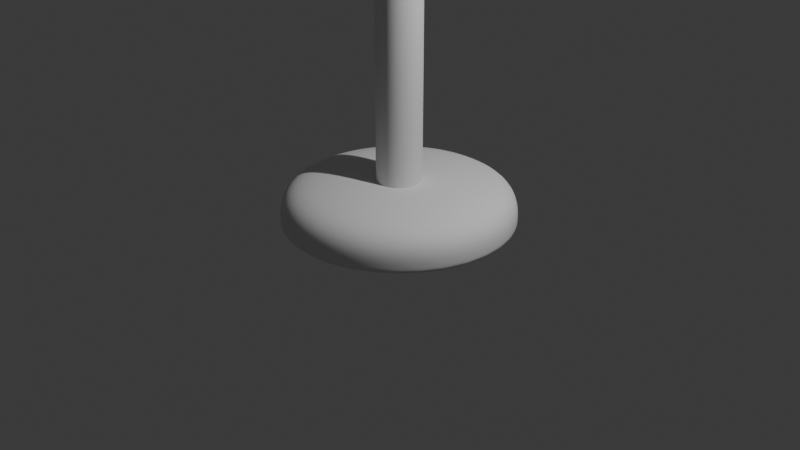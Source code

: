 # Source: floor_lamp.blend  (saved by Blender 4.3.34; exported with 4.5.12 LTS)
import bpy
from mathutils import Matrix  # noqa: F401  (used for matrix-valued properties, if any)

bpy.ops.wm.read_factory_settings(use_empty=True)
scene = bpy.context.scene
scene.name = 'Scene'

# ---- collections
col_collection = bpy.data.collections.new('Collection'); scene.collection.children.link(col_collection)

# ---- node groups
ng_smooth_by_angle = bpy.data.node_groups.new('Smooth by Angle', 'GeometryNodeTree')
_s = ng_smooth_by_angle.interface.new_socket(name='Mesh', in_out='OUTPUT', socket_type='NodeSocketGeometry')
_s = ng_smooth_by_angle.interface.new_socket(name='Mesh', in_out='INPUT', socket_type='NodeSocketGeometry')
_s = ng_smooth_by_angle.interface.new_socket(name='Angle', in_out='INPUT', socket_type='NodeSocketFloat')
_s.subtype = 'ANGLE'
_s.default_value = 0.5236
_s.min_value = 0.0
_s.max_value = 3.142
_s.description = 'Maximum face angle for smooth edges'
_s = ng_smooth_by_angle.interface.new_socket(name='Ignore Sharpness', in_out='INPUT', socket_type='NodeSocketBool')
_s.force_non_field = True
ng_smooth_by_angle.description = 'Set the sharpness of mesh edges based on the angle between the neighboring faces'
ng_smooth_by_angle.is_modifier = True
_N = ng_smooth_by_angle.nodes; _L = ng_smooth_by_angle.links
n0 = _N.new('GeometryNodeSetShadeSmooth'); n0.name = 'Set Shade Smooth'; n0.location = (120, -80)
n0.domain = 'EDGE'
n1 = _N.new('GeometryNodeSetShadeSmooth'); n1.name = 'Set Shade Smooth.001'; n1.location = (300, -80)
n2 = _N.new('NodeGroupOutput'); n2.name = 'Group Output'; n2.location = (480, -80)
n3 = _N.new('GeometryNodeInputMeshEdgeAngle'); n3.name = 'Edge Angle'; n3.location = (-440, -240)
n4 = _N.new('NodeGroupInput'); n4.name = 'Group Input'; n4.location = (-80, -80)
n5 = _N.new('GeometryNodeInputEdgeSmooth'); n5.name = 'Is Edge Smooth'; n5.location = (-260, -120)
n6 = _N.new('GeometryNodeInputShadeSmooth'); n6.name = 'Is Shade Smooth'; n6.location = (-440, -397)
n7 = _N.new('FunctionNodeCompare'); n7.name = 'Compare'; n7.location = (-260, -260)
n7.operation = 'LESS_EQUAL'
n7.inputs[6].default_value = (0.0, 0.0, 0.0, 0.0)
n7.inputs[7].default_value = (0.0, 0.0, 0.0, 0.0)
n8 = _N.new('FunctionNodeBooleanMath'); n8.name = 'Boolean Math.001'; n8.location = (-80, -260)
n9 = _N.new('NodeGroupInput'); n9.name = 'Group Input.001'; n9.location = (-440, -329)
n10 = _N.new('NodeGroupInput'); n10.name = 'Group Input.002'; n10.location = (-259, -189)
n11 = _N.new('FunctionNodeBooleanMath'); n11.name = 'Boolean Math'; n11.location = (-80, -149)
n11.operation = 'OR'
n12 = _N.new('FunctionNodeBooleanMath'); n12.name = 'Boolean Math.002'; n12.location = (-260, -380)
n12.operation = 'OR'
n13 = _N.new('NodeGroupInput'); n13.name = 'Group Input.003'; n13.location = (-440, -460)
_L.new(n3.outputs[0], n7.inputs[0])
_L.new(n1.outputs[0], n2.inputs[0])
_L.new(n9.outputs[1], n7.inputs[1])
_L.new(n7.outputs[0], n8.inputs[0])
_L.new(n4.outputs[0], n0.inputs[0])
_L.new(n0.outputs[0], n1.inputs[0])
_L.new(n8.outputs[0], n0.inputs[2])
_L.new(n10.outputs[2], n11.inputs[1])
_L.new(n5.outputs[0], n11.inputs[0])
_L.new(n11.outputs[0], n0.inputs[1])
_L.new(n13.outputs[2], n12.inputs[1])
_L.new(n6.outputs[0], n12.inputs[0])
_L.new(n12.outputs[0], n8.inputs[1])
n2.is_active_output = True

# ---- world
world_world = bpy.data.worlds.new('World'); scene.world = world_world
world_world.use_nodes = True; world_world.node_tree.nodes.clear()
_N = world_world.node_tree.nodes; _L = world_world.node_tree.links
n0 = _N.new('ShaderNodeOutputWorld'); n0.name = 'World Output'; n0.location = (300, 300)
n1 = _N.new('ShaderNodeBackground'); n1.name = 'Background'; n1.location = (10, 300)
n1.inputs[0].default_value = (0.05088, 0.05088, 0.05088, 1.0)
_L.new(n1.outputs[0], n0.inputs[0])
n0.is_active_output = True
world_world.color = (0.05088, 0.05088, 0.05088)
world_world.sun_shadow_jitter_overblur = 0.0

# ---- cameras
cam_camera = bpy.data.cameras.new('Camera')
cam_camera.clip_end = 100.0
cam_camera.ortho_scale = 7.314

# ---- lights
light_light = bpy.data.lights.new('Light', 'POINT')
light_light.energy = 1000.0
light_light.shadow_soft_size = 0.1

# ---- meshes
me_circle = bpy.data.meshes.new('Circle')
me_circle.from_pydata([(0.0, 1.2, 0.0), (-0.2341, 1.177, 0.0), (-0.4592, 1.109, 0.0), (-0.6667, 0.9978, 0.0), (-0.8485, 0.8485, 0.0), (-0.9978, 0.6667, 0.0), (-1.109, 0.4592, 0.0), (-1.177, 0.2341, 0.0), (-1.2, 0.0, 0.0), (-1.177, -0.2341, 0.0), (-1.109, -0.4592, 0.0), (-0.9978, -0.6667, 0.0), (-0.8485, -0.8485, 0.0), (-0.6667, -0.9978, 0.0), (-0.4592, -1.109, 0.0), (-0.2341, -1.177, 0.0), (0.0, -1.2, 0.0), (0.2341, -1.177, 0.0), (0.4592, -1.109, 0.0), (0.6667, -0.9978, 0.0), (0.8485, -0.8485, 0.0), (0.9978, -0.6667, 0.0), (1.109, -0.4592, 0.0), (1.177, -0.2341, 0.0), (1.2, 0.0, 0.0), (1.177, 0.2341, 0.0), (1.109, 0.4592, 0.0), (0.9978, 0.6667, 0.0), (0.8485, 0.8485, 0.0), (0.6667, 0.9978, 0.0), (0.4592, 1.109, 0.0), (0.2341, 1.177, 0.0), (0.0, 0.2329, 0.4431), (-0.04543, 0.2284, 0.4431), (-0.08912, 0.2151, 0.4431), (-0.1294, 0.1936, 0.4431), (-0.1647, 0.1647, 0.4431), (-0.1936, 0.1294, 0.4431), (-0.2151, 0.08912, 0.4431), (-0.2284, 0.04543, 0.4431), (-0.2329, 0.0, 0.4431), (-0.2284, -0.04543, 0.4431), (-0.2151, -0.08912, 0.4431), (-0.1936, -0.1294, 0.4431), (-0.1647, -0.1647, 0.4431), (-0.1294, -0.1936, 0.4431), (-0.08912, -0.2151, 0.4431), (-0.04543, -0.2284, 0.4431), (0.0, -0.2329, 0.4431), (0.04543, -0.2284, 0.4431), (0.08912, -0.2151, 0.4431), (0.1294, -0.1936, 0.4431), (0.1647, -0.1647, 0.4431), (0.1936, -0.1294, 0.4431), (0.2151, -0.08912, 0.4431), (0.2284, -0.04543, 0.4431), (0.2329, 0.0, 0.4431), (0.2284, 0.04543, 0.4431), (0.2151, 0.08912, 0.4431), (0.1936, 0.1294, 0.4431), (0.1647, 0.1647, 0.4431), (0.1294, 0.1936, 0.4431), (0.08912, 0.2151, 0.4431), (0.04543, 0.2284, 0.4431), (-0.2341, 1.177, 0.4431), (0.0, 1.2, 0.4431), (-0.4592, 1.109, 0.4431), (-0.6667, 0.9978, 0.4431), (-0.8485, 0.8485, 0.4431), (-0.9978, 0.6667, 0.4431), (-1.109, 0.4592, 0.4431), (-1.177, 0.2341, 0.4431), (-1.2, 0.0, 0.4431), (-1.177, -0.2341, 0.4431), (-1.109, -0.4592, 0.4431), (-0.9978, -0.6667, 0.4431), (-0.8485, -0.8485, 0.4431), (-0.6667, -0.9978, 0.4431), (-0.4592, -1.109, 0.4431), (-0.2341, -1.177, 0.4431), (0.0, -1.2, 0.4431), (0.2341, -1.177, 0.4431), (0.4592, -1.109, 0.4431), (0.6667, -0.9978, 0.4431), (0.8485, -0.8485, 0.4431), (0.9978, -0.6667, 0.4431), (1.109, -0.4592, 0.4431), (1.177, -0.2341, 0.4431), (1.2, 0.0, 0.4431), (1.177, 0.2341, 0.4431), (1.109, 0.4592, 0.4431), (0.9978, 0.6667, 0.4431), (0.8485, 0.8485, 0.4431), (0.6667, 0.9978, 0.4431), (0.4592, 1.109, 0.4431), (0.2341, 1.177, 0.4431), (0.0, 0.2329, 0.4431), (-0.04543, 0.2284, 0.4431), (-0.08912, 0.2151, 0.4431), (-0.1294, 0.1936, 0.4431), (-0.1647, 0.1647, 0.4431), (-0.1936, 0.1294, 0.4431), (-0.2151, 0.08912, 0.4431), (-0.2284, 0.04543, 0.4431), (-0.2329, 0.0, 0.4431), (-0.2284, -0.04543, 0.4431), (-0.2151, -0.08912, 0.4431), (-0.1936, -0.1294, 0.4431), (-0.1647, -0.1647, 0.4431), (-0.1294, -0.1936, 0.4431), (-0.08912, -0.2151, 0.4431), (-0.04543, -0.2284, 0.4431), (0.0, -0.2329, 0.4431), (0.04543, -0.2284, 0.4431), (0.08912, -0.2151, 0.4431), (0.1294, -0.1936, 0.4431), (0.1647, -0.1647, 0.4431), (0.1936, -0.1294, 0.4431), (0.2151, -0.08912, 0.4431), (0.2284, -0.04543, 0.4431), (0.2329, 0.0, 0.4431), (0.2284, 0.04543, 0.4431), (0.2151, 0.08912, 0.4431), (0.1936, 0.1294, 0.4431), (0.1647, 0.1647, 0.4431), (0.1294, 0.1936, 0.4431), (0.08912, 0.2151, 0.4431), (0.04543, 0.2284, 0.4431), (-1.047e-06, 0.2329, 6.252), (-0.04543, 0.2284, 6.252), (-0.08912, 0.2151, 6.252), (-0.1294, 0.1936, 6.252), (-0.1647, 0.1647, 6.252), (-0.1936, 0.1294, 6.252), (-0.2151, 0.08912, 6.252), (-0.2284, 0.04543, 6.252), (-0.2329, 0.0, 6.252), (-0.2284, -0.04543, 6.252), (-0.2151, -0.08912, 6.252), (-0.1936, -0.1294, 6.252), (-0.1647, -0.1647, 6.252), (-0.1294, -0.1936, 6.252), (-0.08912, -0.2151, 6.252), (-0.04543, -0.2284, 6.252), (-1.047e-06, -0.2329, 6.252), (0.04543, -0.2284, 6.252), (0.08911, -0.2151, 6.252), (0.1294, -0.1936, 6.252), (0.1647, -0.1647, 6.252), (0.1936, -0.1294, 6.252), (0.2151, -0.08912, 6.252), (0.2284, -0.04543, 6.252), (0.2329, 0.0, 6.252), (0.2284, 0.04543, 6.252), (0.2151, 0.08912, 6.252), (0.1936, 0.1294, 6.252), (0.1647, 0.1647, 6.252), (0.1294, 0.1936, 6.252), (0.08911, 0.2151, 6.252), (0.04543, 0.2284, 6.252), (-0.206, 1.036, 7.661), (-1.033e-06, 1.056, 7.661), (-0.4041, 0.9756, 7.661), (-0.5867, 0.878, 7.661), (-0.7467, 0.7467, 7.661), (-0.878, 0.5867, 7.661), (-0.9756, 0.4041, 7.661), (-1.036, 0.206, 7.661), (-1.056, 4.483e-07, 7.661), (-1.036, -0.206, 7.661), (-0.9756, -0.4041, 7.661), (-0.878, -0.5867, 7.661), (-0.7467, -0.7467, 7.661), (-0.5867, -0.878, 7.661), (-0.4041, -0.9756, 7.661), (-0.206, -1.036, 7.661), (-1.913e-06, -1.056, 7.661), (0.206, -1.036, 7.661), (0.4041, -0.9756, 7.661), (0.5867, -0.878, 7.661), (0.7467, -0.7467, 7.661), (0.878, -0.5867, 7.661), (0.9756, -0.4041, 7.661), (1.036, -0.206, 7.661), (1.056, -4.298e-07, 7.661), (1.036, 0.206, 7.661), (0.9756, 0.4041, 7.661), (0.878, 0.5867, 7.661), (0.7467, 0.7467, 7.661), (0.5867, 0.878, 7.661), (0.4041, 0.9756, 7.661), (0.206, 1.036, 7.661), (0.6863, 0.4586, 6.974), (0.7626, 0.3159, 6.974), (-0.3159, -0.7626, 6.974), (-0.4586, -0.6863, 6.974), (-0.161, 0.8096, 6.974), (-1.264e-06, 0.8254, 6.974), (0.5837, 0.5837, 6.974), (-0.161, -0.8096, 6.974), (-0.3159, 0.7626, 6.974), (0.4586, 0.6863, 6.974), (-1.264e-06, -0.8254, 6.974), (-0.4586, 0.6863, 6.974), (0.3159, 0.7626, 6.974), (0.161, -0.8096, 6.974), (-0.5837, 0.5837, 6.974), (0.161, 0.8096, 6.974), (0.3159, -0.7626, 6.974), (-0.6863, 0.4586, 6.974), (0.4586, -0.6863, 6.974), (-0.7626, 0.3159, 6.974), (0.5837, -0.5837, 6.974), (-0.8096, 0.161, 6.974), (0.6863, -0.4586, 6.974), (-0.8254, 4.74e-09, 6.974), (0.7626, -0.3159, 6.974), (-0.8096, -0.161, 6.974), (0.8096, -0.161, 6.974), (-0.7626, -0.3159, 6.974), (0.8254, 4.74e-09, 6.974), (-0.6863, -0.4586, 6.974), (0.8096, 0.161, 6.974), (-0.5837, -0.5837, 6.974), (-0.2708, 1.362, 7.661), (-1.471e-06, 1.388, 7.661), (-0.5313, 1.283, 7.661), (-0.7713, 1.154, 7.661), (-0.9817, 0.9817, 7.661), (-1.154, 0.7713, 7.661), (-1.283, 0.5313, 7.661), (-1.362, 0.2708, 7.661), (-1.388, 9.242e-09, 7.661), (-1.362, -0.2708, 7.661), (-1.283, -0.5313, 7.661), (-1.154, -0.7713, 7.661), (-0.9817, -0.9817, 7.661), (-0.7713, -1.154, 7.661), (-0.5313, -1.283, 7.661), (-0.2708, -1.362, 7.661), (-1.471e-06, -1.388, 7.661), (0.2708, -1.362, 7.661), (0.5313, -1.283, 7.661), (0.7713, -1.154, 7.661), (0.9817, -0.9817, 7.661), (1.154, -0.7713, 7.661), (1.283, -0.5313, 7.661), (1.362, -0.2708, 7.661), (1.388, 9.242e-09, 7.661), (1.362, 0.2708, 7.661), (1.283, 0.5313, 7.661), (1.154, 0.7713, 7.661), (0.9817, 0.9817, 7.661), (0.7713, 1.154, 7.661), (0.5313, 1.283, 7.661), (0.2708, 1.362, 7.661), (0.2151, 0.08912, 6.252), (-0.1294, -0.1936, 6.252), (-1.047e-06, 0.2329, 6.252), (0.1936, 0.1294, 6.252), (-0.08912, -0.2151, 6.252), (-0.04543, 0.2284, 6.252), (0.1647, 0.1647, 6.252), (-0.04543, -0.2284, 6.252), (-0.08912, 0.2151, 6.252), (0.1294, 0.1936, 6.252), (-1.047e-06, -0.2329, 6.252), (-0.1294, 0.1936, 6.252), (0.08911, 0.2151, 6.252), (0.04543, -0.2284, 6.252), (-0.1647, 0.1647, 6.252), (0.04543, 0.2284, 6.252), (0.08911, -0.2151, 6.252), (-0.1936, 0.1294, 6.252), (0.1294, -0.1936, 6.252), (-0.2151, 0.08912, 6.252), (0.1647, -0.1647, 6.252), (-0.2284, 0.04543, 6.252), (0.1936, -0.1294, 6.252), (-0.2329, 0.0, 6.252), (0.2151, -0.08912, 6.252), (-0.2284, -0.04543, 6.252), (0.2284, -0.04543, 6.252), (-0.2151, -0.08912, 6.252), (0.2329, 0.0, 6.252), (-0.1936, -0.1294, 6.252), (0.2284, 0.04543, 6.252), (-0.1647, -0.1647, 6.252), (0.44, 0.294, 6.613), (-0.2025, -0.4889, 6.613), (-0.1032, 0.519, 6.613), (0.3742, 0.3742, 6.613), (-0.1032, -0.519, 6.613), (-0.2025, 0.4889, 6.613), (0.294, 0.44, 6.613), (-1.155e-06, -0.5292, 6.613), (-0.294, 0.44, 6.613), (0.2025, 0.4889, 6.613), (0.1032, -0.519, 6.613), (-0.3742, 0.3742, 6.613), (0.1032, 0.519, 6.613), (0.2025, -0.4889, 6.613), (-0.44, 0.294, 6.613), (0.294, -0.44, 6.613), (-0.4889, 0.2025, 6.613), (0.3742, -0.3742, 6.613), (-0.519, 0.1032, 6.613), (0.44, -0.294, 6.613), (-0.5292, 2.37e-09, 6.613), (0.4889, -0.2025, 6.613), (-0.519, -0.1032, 6.613), (0.519, -0.1032, 6.613), (-0.4889, -0.2025, 6.613), (0.5292, 2.37e-09, 6.613), (-0.44, -0.294, 6.613), (0.519, 0.1032, 6.613), (-0.3742, -0.3742, 6.613), (0.4889, 0.2025, 6.613), (-0.294, -0.44, 6.613), (-1.155e-06, 0.5292, 6.613), (0.1936, -0.1294, 0.4431), (0.1647, -0.1647, 0.4431), (-0.2329, 0.0, 0.4431), (-0.2284, 0.04543, 0.4431), (0.2151, -0.08912, 0.4431), (-0.2284, -0.04543, 0.4431), (0.2284, -0.04543, 0.4431), (-0.2151, -0.08912, 0.4431), (0.2329, 0.0, 0.4431), (-0.1936, -0.1294, 0.4431), (0.2284, 0.04543, 0.4431), (-0.1647, -0.1647, 0.4431), (0.2151, 0.08912, 0.4431), (-0.1294, -0.1936, 0.4431), (0.1936, 0.1294, 0.4431), (-0.08912, -0.2151, 0.4431), (-0.04543, 0.2284, 0.4431), (0.0, 0.2329, 0.4431), (0.1647, 0.1647, 0.4431), (-0.04543, -0.2284, 0.4431), (-0.08912, 0.2151, 0.4431), (0.1294, 0.1936, 0.4431), (0.0, -0.2329, 0.4431), (-0.1294, 0.1936, 0.4431), (0.08912, 0.2151, 0.4431), (0.04543, -0.2284, 0.4431), (-0.1647, 0.1647, 0.4431), (0.04543, 0.2284, 0.4431), (0.08912, -0.2151, 0.4431), (-0.1936, 0.1294, 0.4431), (0.1294, -0.1936, 0.4431), (-0.2151, 0.08912, 0.4431), (0.9978, -0.6667, 0.0), (0.8485, -0.8485, 0.0), (-1.2, 0.0, 0.0), (-1.177, 0.2341, 0.0), (1.109, -0.4592, 0.0), (-1.177, -0.2341, 0.0), (1.177, -0.2341, 0.0), (-1.109, -0.4592, 0.0), (1.2, 0.0, 0.0), (-0.9978, -0.6667, 0.0), (1.177, 0.2341, 0.0), (-0.8485, -0.8485, 0.0), (1.109, 0.4592, 0.0), (-0.6667, -0.9978, 0.0), (0.9978, 0.6667, 0.0), (-0.4592, -1.109, 0.0), (-0.2341, 1.177, 0.0), (0.0, 1.2, 0.0), (0.8485, 0.8485, 0.0), (-0.2341, -1.177, 0.0), (-0.4592, 1.109, 0.0), (0.6667, 0.9978, 0.0), (0.0, -1.2, 0.0), (-0.6667, 0.9978, 0.0), (0.4592, 1.109, 0.0), (0.2341, -1.177, 0.0), (-0.8485, 0.8485, 0.0), (0.2341, 1.177, 0.0), (0.4592, -1.109, 0.0), (-0.9978, 0.6667, 0.0), (0.6667, -0.9978, 0.0), (-1.109, 0.4592, 0.0)], [], [(1, 0, 31, 30, 29, 28, 27, 26, 25, 24, 23, 22, 21, 20, 19, 18, 17, 16, 15, 14, 13, 12, 11, 10, 9, 8, 7, 6, 5, 4, 3, 2), (62, 63, 127, 126), (353, 352, 85, 84), (355, 354, 72, 71), (352, 356, 86, 85), (354, 357, 73, 72), (356, 358, 87, 86), (357, 359, 74, 73), (358, 360, 88, 87), (359, 361, 75, 74), (360, 362, 89, 88), (361, 363, 76, 75), (362, 364, 90, 89), (363, 365, 77, 76), (364, 366, 91, 90), (365, 367, 78, 77), (369, 368, 64, 65), (366, 370, 92, 91), (367, 371, 79, 78), (368, 372, 66, 64), (370, 373, 93, 92), (371, 374, 80, 79), (372, 375, 67, 66), (373, 376, 94, 93), (374, 377, 81, 80), (375, 378, 68, 67), (376, 379, 95, 94), (377, 380, 82, 81), (378, 381, 69, 68), (379, 369, 65, 95), (380, 382, 83, 82), (381, 383, 70, 69), (382, 353, 84, 83), (383, 355, 71, 70), (33, 32, 65, 64), (34, 33, 64, 66), (35, 34, 66, 67), (36, 35, 67, 68), (37, 36, 68, 69), (38, 37, 69, 70), (39, 38, 70, 71), (40, 39, 71, 72), (41, 40, 72, 73), (42, 41, 73, 74), (43, 42, 74, 75), (44, 43, 75, 76), (45, 44, 76, 77), (46, 45, 77, 78), (47, 46, 78, 79), (48, 47, 79, 80), (49, 48, 80, 81), (50, 49, 81, 82), (51, 50, 82, 83), (52, 51, 83, 84), (53, 52, 84, 85), (54, 53, 85, 86), (55, 54, 86, 87), (56, 55, 87, 88), (57, 56, 88, 89), (58, 57, 89, 90), (59, 58, 90, 91), (60, 59, 91, 92), (61, 60, 92, 93), (62, 61, 93, 94), (63, 62, 94, 95), (32, 63, 95, 65), (321, 320, 149, 148), (49, 50, 114, 113), (36, 37, 101, 100), (63, 32, 96, 127), (50, 51, 115, 114), (37, 38, 102, 101), (51, 52, 116, 115), (38, 39, 103, 102), (52, 53, 117, 116), (39, 40, 104, 103), (53, 54, 118, 117), (40, 41, 105, 104), (54, 55, 119, 118), (41, 42, 106, 105), (55, 56, 120, 119), (42, 43, 107, 106), (56, 57, 121, 120), (43, 44, 108, 107), (57, 58, 122, 121), (44, 45, 109, 108), (58, 59, 123, 122), (45, 46, 110, 109), (32, 33, 97, 96), (59, 60, 124, 123), (46, 47, 111, 110), (33, 34, 98, 97), (60, 61, 125, 124), (47, 48, 112, 111), (34, 35, 99, 98), (61, 62, 126, 125), (48, 49, 113, 112), (35, 36, 100, 99), (193, 192, 251, 250), (323, 322, 136, 135), (320, 324, 150, 149), (322, 325, 137, 136), (324, 326, 151, 150), (325, 327, 138, 137), (326, 328, 152, 151), (327, 329, 139, 138), (328, 330, 153, 152), (329, 331, 140, 139), (330, 332, 154, 153), (331, 333, 141, 140), (332, 334, 155, 154), (333, 335, 142, 141), (337, 336, 129, 128), (334, 338, 156, 155), (335, 339, 143, 142), (336, 340, 130, 129), (338, 341, 157, 156), (339, 342, 144, 143), (340, 343, 131, 130), (341, 344, 158, 157), (342, 345, 145, 144), (343, 346, 132, 131), (344, 347, 159, 158), (345, 348, 146, 145), (346, 349, 133, 132), (347, 337, 128, 159), (348, 350, 147, 146), (349, 351, 134, 133), (350, 321, 148, 147), (351, 323, 135, 134), (160, 162, 163, 164, 165, 166, 167, 168, 169, 170, 171, 172, 173, 174, 175, 176, 177, 178, 179, 180, 181, 182, 183, 184, 185, 186, 187, 188, 189, 190, 191, 161), (195, 194, 238, 237), (197, 196, 224, 225), (192, 198, 252, 251), (194, 199, 239, 238), (196, 200, 226, 224), (198, 201, 253, 252), (199, 202, 240, 239), (200, 203, 227, 226), (201, 204, 254, 253), (202, 205, 241, 240), (203, 206, 228, 227), (204, 207, 255, 254), (205, 208, 242, 241), (206, 209, 229, 228), (207, 197, 225, 255), (208, 210, 243, 242), (209, 211, 230, 229), (210, 212, 244, 243), (211, 213, 231, 230), (212, 214, 245, 244), (213, 215, 232, 231), (214, 216, 246, 245), (215, 217, 233, 232), (216, 218, 247, 246), (217, 219, 234, 233), (218, 220, 248, 247), (219, 221, 235, 234), (220, 222, 249, 248), (221, 223, 236, 235), (222, 193, 250, 249), (223, 195, 237, 236), (316, 318, 195, 223), (315, 317, 193, 222), (314, 316, 223, 221), (313, 315, 222, 220), (312, 314, 221, 219), (311, 313, 220, 218), (310, 312, 219, 217), (309, 311, 218, 216), (308, 310, 217, 215), (307, 309, 216, 214), (306, 308, 215, 213), (305, 307, 214, 212), (304, 306, 213, 211), (303, 305, 212, 210), (302, 304, 211, 209), (301, 303, 210, 208), (300, 319, 197, 207), (299, 302, 209, 206), (298, 301, 208, 205), (297, 300, 207, 204), (296, 299, 206, 203), (295, 298, 205, 202), (294, 297, 204, 201), (293, 296, 203, 200), (292, 295, 202, 199), (291, 294, 201, 198), (290, 293, 200, 196), (289, 292, 199, 194), (288, 291, 198, 192), (319, 290, 196, 197), (318, 289, 194, 195), (317, 288, 192, 193), (160, 161, 225, 224), (162, 160, 224, 226), (163, 162, 226, 227), (164, 163, 227, 228), (165, 164, 228, 229), (166, 165, 229, 230), (167, 166, 230, 231), (168, 167, 231, 232), (169, 168, 232, 233), (170, 169, 233, 234), (171, 170, 234, 235), (172, 171, 235, 236), (173, 172, 236, 237), (174, 173, 237, 238), (175, 174, 238, 239), (176, 175, 239, 240), (177, 176, 240, 241), (178, 177, 241, 242), (179, 178, 242, 243), (180, 179, 243, 244), (181, 180, 244, 245), (182, 181, 245, 246), (183, 182, 246, 247), (184, 183, 247, 248), (185, 184, 248, 249), (186, 185, 249, 250), (187, 186, 250, 251), (188, 187, 251, 252), (189, 188, 252, 253), (190, 189, 253, 254), (191, 190, 254, 255), (161, 191, 255, 225), (154, 155, 259, 256), (141, 142, 260, 257), (128, 129, 261, 258), (155, 156, 262, 259), (142, 143, 263, 260), (129, 130, 264, 261), (156, 157, 265, 262), (143, 144, 266, 263), (130, 131, 267, 264), (157, 158, 268, 265), (144, 145, 269, 266), (131, 132, 270, 267), (158, 159, 271, 268), (145, 146, 272, 269), (132, 133, 273, 270), (159, 128, 258, 271), (146, 147, 274, 272), (133, 134, 275, 273), (147, 148, 276, 274), (134, 135, 277, 275), (148, 149, 278, 276), (135, 136, 279, 277), (149, 150, 280, 278), (136, 137, 281, 279), (150, 151, 282, 280), (137, 138, 283, 281), (151, 152, 284, 282), (138, 139, 285, 283), (152, 153, 286, 284), (139, 140, 287, 285), (153, 154, 256, 286), (140, 141, 257, 287), (256, 259, 288, 317), (257, 260, 289, 318), (258, 261, 290, 319), (259, 262, 291, 288), (260, 263, 292, 289), (261, 264, 293, 290), (262, 265, 294, 291), (263, 266, 295, 292), (264, 267, 296, 293), (265, 268, 297, 294), (266, 269, 298, 295), (267, 270, 299, 296), (268, 271, 300, 297), (269, 272, 301, 298), (270, 273, 302, 299), (271, 258, 319, 300), (272, 274, 303, 301), (273, 275, 304, 302), (274, 276, 305, 303), (275, 277, 306, 304), (276, 278, 307, 305), (277, 279, 308, 306), (278, 280, 309, 307), (279, 281, 310, 308), (280, 282, 311, 309), (281, 283, 312, 310), (282, 284, 313, 311), (283, 285, 314, 312), (284, 286, 315, 313), (285, 287, 316, 314), (286, 256, 317, 315), (287, 257, 318, 316), (102, 103, 323, 351), (115, 116, 321, 350), (101, 102, 351, 349), (114, 115, 350, 348), (127, 96, 337, 347), (100, 101, 349, 346), (113, 114, 348, 345), (126, 127, 347, 344), (99, 100, 346, 343), (112, 113, 345, 342), (125, 126, 344, 341), (98, 99, 343, 340), (111, 112, 342, 339), (124, 125, 341, 338), (97, 98, 340, 336), (110, 111, 339, 335), (123, 124, 338, 334), (96, 97, 336, 337), (109, 110, 335, 333), (122, 123, 334, 332), (108, 109, 333, 331), (121, 122, 332, 330), (107, 108, 331, 329), (120, 121, 330, 328), (106, 107, 329, 327), (119, 120, 328, 326), (105, 106, 327, 325), (118, 119, 326, 324), (104, 105, 325, 322), (117, 118, 324, 320), (103, 104, 322, 323), (116, 117, 320, 321), (6, 7, 355, 383), (19, 20, 353, 382), (5, 6, 383, 381), (18, 19, 382, 380), (31, 0, 369, 379), (4, 5, 381, 378), (17, 18, 380, 377), (30, 31, 379, 376), (3, 4, 378, 375), (16, 17, 377, 374), (29, 30, 376, 373), (2, 3, 375, 372), (15, 16, 374, 371), (28, 29, 373, 370), (1, 2, 372, 368), (14, 15, 371, 367), (27, 28, 370, 366), (0, 1, 368, 369), (13, 14, 367, 365), (26, 27, 366, 364), (12, 13, 365, 363), (25, 26, 364, 362), (11, 12, 363, 361), (24, 25, 362, 360), (10, 11, 361, 359), (23, 24, 360, 358), (9, 10, 359, 357), (22, 23, 358, 356), (8, 9, 357, 354), (21, 22, 356, 352), (7, 8, 354, 355), (20, 21, 352, 353)])
me_circle.polygons.foreach_set('use_smooth', [True] * 354)
_uv = me_circle.uv_layers.new(name='UVMap')
_uv.uv.foreach_set('vector', [0.0, 0.0, 0.0, 0.0, 0.0, 0.0, 0.0, 0.0, 0.0, 0.0, 0.0, 0.0, 0.0, 0.0, 0.0, 0.0, 0.0, 0.0, 0.0, 0.0, 0.0, 0.0, 0.0, 0.0, 0.0, 0.0, 0.0, 0.0, 0.0, 0.0, 0.0, 0.0, 0.0, 0.0, 0.0, 0.0, 0.0, 0.0, 0.0, 0.0, 0.0, 0.0, 0.0, 0.0, 0.0, 0.0, 0.0, 0.0, 0.0, 0.0, 0.0, 0.0, 0.0, 0.0, 0.0, 0.0, 0.0, 0.0, 0.0, 0.0, 0.0, 0.0, 0.0, 0.0, 0.0, 0.0, 0.0, 0.0, 0.0, 0.0, 0.0, 0.0, 0.0, 0.0, 0.0, 0.0, 0.0, 0.0, 0.0, 0.0, 0.0, 0.0, 0.0, 0.0, 0.0, 0.0, 0.0, 0.0, 0.0, 0.0, 0.0, 0.0, 0.0, 0.0, 0.0, 0.0, 0.0, 0.0, 0.0, 0.0, 0.0, 0.0, 0.0, 0.0, 0.0, 0.0, 0.0, 0.0, 0.0, 0.0, 0.0, 0.0, 0.0, 0.0, 0.0, 0.0, 0.0, 0.0, 0.0, 0.0, 0.0, 0.0, 0.0, 0.0, 0.0, 0.0, 0.0, 0.0, 0.0, 0.0, 0.0, 0.0, 0.0, 0.0, 0.0, 0.0, 0.0, 0.0, 0.0, 0.0, 0.0, 0.0, 0.0, 0.0, 0.0, 0.0, 0.0, 0.0, 0.0, 0.0, 0.0, 0.0, 0.0, 0.0, 0.0, 0.0, 0.0, 0.0, 0.0, 0.0, 0.0, 0.0, 0.0, 0.0, 0.0, 0.0, 0.0, 0.0, 0.0, 0.0, 0.0, 0.0, 0.0, 0.0, 0.0, 0.0, 0.0, 0.0, 0.0, 0.0, 0.0, 0.0, 0.0, 0.0, 0.0, 0.0, 0.0, 0.0, 0.0, 0.0, 0.0, 0.0, 0.0, 0.0, 0.0, 0.0, 0.0, 0.0, 0.0, 0.0, 0.0, 0.0, 0.0, 0.0, 0.0, 0.0, 0.0, 0.0, 0.0, 0.0, 0.0, 0.0, 0.0, 0.0, 0.0, 0.0, 0.0, 0.0, 0.0, 0.0, 0.0, 0.0, 0.0, 0.0, 0.0, 0.0, 0.0, 0.0, 0.0, 0.0, 0.0, 0.0, 0.0, 0.0, 0.0, 0.0, 0.0, 0.0, 0.0, 0.0, 0.0, 0.0, 0.0, 0.0, 0.0, 0.0, 0.0, 0.0, 0.0, 0.0, 0.0, 0.0, 0.0, 0.0, 0.0, 0.0, 0.0, 0.0, 0.0, 0.0, 0.0, 0.0, 0.0, 0.0, 0.0, 0.0, 0.0, 0.0, 0.0, 0.0, 0.0, 0.0, 0.0, 0.0, 0.0, 0.0, 0.0, 0.0, 0.0, 0.0, 0.0, 0.0, 0.0, 0.0, 0.0, 0.0, 0.0, 0.0, 0.0, 0.0, 0.0, 0.0, 0.0, 0.0, 0.0, 0.0, 0.0, 0.0, 0.0, 0.0, 0.0, 0.0, 0.0, 0.0, 0.0, 0.0, 0.0, 0.0, 0.0, 0.0, 0.0, 0.0, 0.0, 0.0, 0.0, 0.0, 0.0, 0.0, 0.0, 0.0, 0.0, 0.0, 0.0, 0.0, 0.0, 0.0, 0.0, 0.0, 0.0, 0.0, 0.0, 0.0, 0.0, 0.0, 0.0, 0.0, 0.0, 0.0, 0.0, 0.0, 0.0, 0.0, 0.0, 0.0, 0.0, 0.0, 0.0, 0.0, 0.0, 0.0, 0.0, 0.0, 0.0, 0.0, 0.0, 0.0, 0.0, 0.0, 0.0, 0.0, 0.0, 0.0, 0.0, 0.0, 0.0, 0.0, 0.0, 0.0, 0.0, 0.0, 0.0, 0.0, 0.0, 0.0, 0.0, 0.0, 0.0, 0.0, 0.0, 0.0, 0.0, 0.0, 0.0, 0.0, 0.0, 0.0, 0.0, 0.0, 0.0, 0.0, 0.0, 0.0, 0.0, 0.0, 0.0, 0.0, 0.0, 0.0, 0.0, 0.0, 0.0, 0.0, 0.0, 0.0, 0.0, 0.0, 0.0, 0.0, 0.0, 0.0, 0.0, 0.0, 0.0, 0.0, 0.0, 0.0, 0.0, 0.0, 0.0, 0.0, 0.0, 0.0, 0.0, 0.0, 0.0, 0.0, 0.0, 0.0, 0.0, 0.0, 0.0, 0.0, 0.0, 0.0, 0.0, 0.0, 0.0, 0.0, 0.0, 0.0, 0.0, 0.0, 0.0, 0.0, 0.0, 0.0, 0.0, 0.0, 0.0, 0.0, 0.0, 0.0, 0.0, 0.0, 0.0, 0.0, 0.0, 0.0, 0.0, 0.0, 0.0, 0.0, 0.0, 0.0, 0.0, 0.0, 0.0, 0.0, 0.0, 0.0, 0.0, 0.0, 0.0, 0.0, 0.0, 0.0, 0.0, 0.0, 0.0, 0.0, 0.0, 0.0, 0.0, 0.0, 0.0, 0.0, 0.0, 0.0, 0.0, 0.0, 0.0, 0.0, 0.0, 0.0, 0.0, 0.0, 0.0, 0.0, 0.0, 0.0, 0.0, 0.0, 0.0, 0.0, 0.0, 0.0, 0.0, 0.0, 0.0, 0.0, 0.0, 0.0, 0.0, 0.0, 0.0, 0.0, 0.0, 0.0, 0.0, 0.0, 0.0, 0.0, 0.0, 0.0, 0.0, 0.0, 0.0, 0.0, 0.0, 0.0, 0.0, 0.0, 0.0, 0.0, 0.0, 0.0, 0.0, 0.0, 0.0, 0.0, 0.0, 0.0, 0.0, 0.0, 0.0, 0.0, 0.0, 0.0, 0.0, 0.0, 0.0, 0.0, 0.0, 0.0, 0.0, 0.0, 0.0, 0.0, 0.0, 0.0, 0.0, 0.0, 0.0, 0.0, 0.0, 0.0, 0.0, 0.0, 0.0, 0.0, 0.0, 0.0, 0.0, 0.0, 0.0, 0.0, 0.0, 0.0, 0.0, 0.0, 0.0, 0.0, 0.0, 0.0, 0.0, 0.0, 0.0, 0.0, 0.0, 0.0, 0.0, 0.0, 0.0, 0.0, 0.0, 0.0, 0.0, 0.0, 0.0, 0.0, 0.0, 0.0, 0.0, 0.0, 0.0, 0.0, 0.0, 0.0, 0.0, 0.0, 0.0, 0.0, 0.0, 0.0, 0.0, 0.0, 0.0, 0.0, 0.0, 0.0, 0.0, 0.0, 0.0, 0.0, 0.0, 0.0, 0.0, 0.0, 0.0, 0.0, 0.0, 0.0, 0.0, 0.0, 0.0, 0.0, 0.0, 0.0, 0.0, 0.0, 0.0, 0.0, 0.0, 0.0, 0.0, 0.0, 0.0, 0.0, 0.0, 0.0, 0.0, 0.0, 0.0, 0.0, 0.0, 0.0, 0.0, 0.0, 0.0, 0.0, 0.0, 0.0, 0.0, 0.0, 0.0, 0.0, 0.0, 0.0, 0.0, 0.0, 0.0, 0.0, 0.0, 0.0, 0.0, 0.0, 0.0, 0.0, 0.0, 0.0, 0.0, 0.0, 0.0, 0.0, 0.0, 0.0, 0.0, 0.0, 0.0, 0.0, 0.0, 0.0, 0.0, 0.0, 0.0, 0.0, 0.0, 0.0, 0.0, 0.0, 0.0, 0.0, 0.0, 0.0, 0.0, 0.0, 0.0, 0.0, 0.0, 0.0, 0.0, 0.0, 0.0, 0.0, 0.0, 0.0, 0.0, 0.0, 0.0, 0.0, 0.0, 0.0, 0.0, 0.0, 0.0, 0.0, 0.0, 0.0, 0.0, 0.0, 0.0, 0.0, 0.0, 0.0, 0.0, 0.0, 0.0, 0.0, 0.0, 0.0, 0.0, 0.0, 0.0, 0.0, 0.0, 0.0, 0.0, 0.0, 0.0, 0.0, 0.0, 0.0, 0.0, 0.0, 0.0, 0.0, 0.0, 0.0, 0.0, 0.0, 0.0, 0.0, 0.0, 0.0, 0.0, 0.0, 0.0, 0.0, 0.0, 0.0, 0.0, 0.0, 0.0, 0.0, 0.0, 0.0, 0.0, 0.0, 0.0, 0.0, 0.0, 0.0, 0.0, 0.0, 0.0, 0.0, 0.0, 0.0, 0.0, 0.0, 0.0, 0.0, 0.0, 0.0, 0.0, 0.0, 0.0, 0.0, 0.0, 0.0, 0.0, 0.0, 0.0, 0.0, 0.0, 0.0, 0.0, 0.0, 0.0, 0.0, 0.0, 0.0, 0.0, 0.0, 0.0, 0.0, 0.0, 0.0, 0.0, 0.0, 0.0, 0.0, 0.0, 0.0, 0.0, 0.0, 0.0, 0.0, 0.0, 0.0, 0.0, 0.0, 0.0, 0.0, 0.0, 0.0, 0.0, 0.0, 0.0, 0.0, 0.0, 0.0, 0.0, 0.0, 0.0, 0.0, 0.0, 0.0, 0.0, 0.0, 0.0, 0.0, 0.0, 0.0, 0.0, 0.0, 0.0, 0.0, 0.0, 0.0, 0.0, 0.0, 0.0, 0.0, 0.0, 0.0, 0.0, 0.0, 0.0, 0.0, 0.0, 0.0, 0.0, 0.0, 0.0, 0.0, 0.0, 0.0, 0.0, 0.0, 0.0, 0.0, 0.0, 0.0, 0.0, 0.0, 0.0, 0.0, 0.0, 0.0, 0.0, 0.0, 0.0, 0.0, 0.0, 0.0, 0.0, 0.0, 0.0, 0.0, 0.0, 0.0, 0.0, 0.0, 0.0, 0.0, 0.0, 0.0, 0.0, 0.0, 0.0, 0.0, 0.0, 0.0, 0.0, 0.0, 0.0, 0.0, 0.0, 0.0, 0.0, 0.0, 0.0, 0.0, 0.0, 0.0, 0.0, 0.0, 0.0, 0.0, 0.0, 0.0, 0.0, 0.0, 0.0, 0.0, 0.0, 0.0, 0.0, 0.0, 0.0, 0.0, 0.0, 0.0, 0.0, 0.0, 0.0, 0.0, 0.0, 0.0, 0.0, 0.0, 0.0, 0.0, 0.0, 0.0, 0.0, 0.0, 0.0, 0.0, 0.0, 0.0, 0.0, 0.0, 0.0, 0.0, 0.0, 0.0, 0.0, 0.0, 0.0, 0.0, 0.0, 0.0, 0.0, 0.0, 0.0, 0.0, 0.0, 0.0, 0.0, 0.0, 0.0, 0.0, 0.0, 0.0, 0.0, 0.0, 0.0, 0.0, 0.0, 0.0, 0.0, 0.0, 0.0, 0.0, 0.0, 0.0, 0.0, 0.0, 0.0, 0.0, 0.0, 0.0, 0.0, 0.0, 0.0, 0.0, 0.0, 0.0, 0.0, 0.0, 0.0, 0.0, 0.0, 0.0, 0.0, 0.0, 0.0, 0.0, 0.0, 0.0, 0.0, 0.0, 0.0, 0.0, 0.0, 0.0, 0.0, 0.0, 0.0, 0.0, 0.0, 0.0, 0.0, 0.0, 0.0, 0.0, 0.0, 0.0, 0.0, 0.0, 0.0, 0.0, 0.0, 0.0, 0.0, 0.0, 0.0, 0.0, 0.0, 0.0, 0.0, 0.0, 0.0, 0.0, 0.0, 0.0, 0.0, 0.0, 0.0, 0.0, 0.0, 0.0, 0.0, 0.0, 0.0, 0.0, 0.0, 0.0, 0.0, 0.0, 0.0, 0.0, 0.0, 0.0, 0.0, 0.0, 0.0, 0.0, 0.0, 0.0, 0.0, 0.0, 0.0, 0.0, 0.0, 0.0, 0.0, 0.0, 0.0, 0.0, 0.0, 0.0, 0.0, 0.0, 0.0, 0.0, 0.0, 0.0, 0.0, 0.0, 0.0, 0.0, 0.0, 0.0, 0.0, 0.0, 0.0, 0.0, 0.0, 0.0, 0.0, 0.0, 0.0, 0.0, 0.0, 0.0, 0.0, 0.0, 0.0, 0.0, 0.0, 0.0, 0.0, 0.0, 0.0, 0.0, 0.0, 0.0, 0.0, 0.0, 0.0, 0.0, 0.0, 0.0, 0.0, 0.0, 0.0, 0.0, 0.0, 0.0, 0.0, 0.0, 0.0, 0.0, 0.0, 0.0, 0.0, 0.0, 0.0, 0.0, 0.0, 0.0, 0.0, 0.0, 0.0, 0.0, 0.0, 0.0, 0.0, 0.0, 0.0, 0.0, 0.0, 0.0, 0.0, 0.0, 0.0, 0.0, 0.0, 0.0, 0.0, 0.0, 0.0, 0.0, 0.0, 0.0, 0.0, 0.0, 0.0, 0.0, 0.0, 0.0, 0.0, 0.0, 0.0, 0.0, 0.0, 0.0, 0.0, 0.0, 0.0, 0.0, 0.0, 0.0, 0.0, 0.0, 0.0, 0.0, 0.0, 0.0, 0.0, 0.0, 0.0, 0.0, 0.0, 0.0, 0.0, 0.0, 0.0, 0.0, 0.0, 0.0, 0.0, 0.0, 0.0, 0.0, 0.0, 0.0, 0.0, 0.0, 0.0, 0.0, 0.0, 0.0, 0.0, 0.0, 0.0, 0.0, 0.0, 0.0, 0.0, 0.0, 0.0, 0.0, 0.0, 0.0, 0.0, 0.0, 0.0, 0.0, 0.0, 0.0, 0.0, 0.0, 0.0, 0.0, 0.0, 0.0, 0.0, 0.0, 0.0, 0.0, 0.0, 0.0, 0.0, 0.0, 0.0, 0.0, 0.0, 0.0, 0.0, 0.0, 0.0, 0.0, 0.0, 0.0, 0.0, 0.0, 0.0, 0.0, 0.0, 0.0, 0.0, 0.0, 0.0, 0.0, 0.0, 0.0, 0.0, 0.0, 0.0, 0.0, 0.0, 0.0, 0.0, 0.0, 0.0, 0.0, 0.0, 0.0, 0.0, 0.0, 0.0, 0.0, 0.0, 0.0, 0.0, 0.0, 0.0, 0.0, 0.0, 0.0, 0.0, 0.0, 0.0, 0.0, 0.0, 0.0, 0.0, 0.0, 0.0, 0.0, 0.0, 0.0, 0.0, 0.0, 0.0, 0.0, 0.0, 0.0, 0.0, 0.0, 0.0, 0.0, 0.0, 0.0, 0.0, 0.0, 0.0, 0.0, 0.0, 0.0, 0.0, 0.0, 0.0, 0.0, 0.0, 0.0, 0.0, 0.0, 0.0, 0.0, 0.0, 0.0, 0.0, 0.0, 0.0, 0.0, 0.0, 0.0, 0.0, 0.0, 0.0, 0.0, 0.0, 0.0, 0.0, 0.0, 0.0, 0.0, 0.0, 0.0, 0.0, 0.0, 0.0, 0.0, 0.0, 0.0, 0.0, 0.0, 0.0, 0.0, 0.0, 0.0, 0.0, 0.0, 0.0, 0.0, 0.0, 0.0, 0.0, 0.0, 0.0, 0.0, 0.0, 0.0, 0.0, 0.0, 0.0, 0.0, 0.0, 0.0, 0.0, 0.0, 0.0, 0.0, 0.0, 0.0, 0.0, 0.0, 0.0, 0.0, 0.0, 0.0, 0.0, 0.0, 0.0, 0.0, 0.0, 0.0, 0.0, 0.0, 0.0, 0.0, 0.0, 0.0, 0.0, 0.0, 0.0, 0.0, 0.0, 0.0, 0.0, 0.0, 0.0, 0.0, 0.0, 0.0, 0.0, 0.0, 0.0, 0.0, 0.0, 0.0, 0.0, 0.0, 0.0, 0.0, 0.0, 0.0, 0.0, 0.0, 0.0, 0.0, 0.0, 0.0, 0.0, 0.0, 0.0, 0.0, 0.0, 0.0, 0.0, 0.0, 0.0, 0.0, 0.0, 0.0, 0.0, 0.0, 0.0, 0.0, 0.0, 0.0, 0.0, 0.0, 0.0, 0.0, 0.0, 0.0, 0.0, 0.0, 0.0, 0.0, 0.0, 0.0, 0.0, 0.0, 0.0, 0.0, 0.0, 0.0, 0.0, 0.0, 0.0, 0.0, 0.0, 0.0, 0.0, 0.0, 0.0, 0.0, 0.0, 0.0, 0.0, 0.0, 0.0, 0.0, 0.0, 0.0, 0.0, 0.0, 0.0, 0.0, 0.0, 0.0, 0.0, 0.0, 0.0, 0.0, 0.0, 0.0, 0.0, 0.0, 0.0, 0.0, 0.0, 0.0, 0.0, 0.0, 0.0, 0.0, 0.0, 0.0, 0.0, 0.0, 0.0, 0.0, 0.0, 0.0, 0.0, 0.0, 0.0, 0.0, 0.0, 0.0, 0.0, 0.0, 0.0, 0.0, 0.0, 0.0, 0.0, 0.0, 0.0, 0.0, 0.0, 0.0, 0.0, 0.0, 0.0, 0.0, 0.0, 0.0, 0.0, 0.0, 0.0, 0.0, 0.0, 0.0, 0.0, 0.0, 0.0, 0.0, 0.0, 0.0, 0.0, 0.0, 0.0, 0.0, 0.0, 0.0, 0.0, 0.0, 0.0, 0.0, 0.0, 0.0, 0.0, 0.0, 0.0, 0.0, 0.0, 0.0, 0.0, 0.0, 0.0, 0.0, 0.0, 0.0, 0.0, 0.0, 0.0, 0.0, 0.0, 0.0, 0.0, 0.0, 0.0, 0.0, 0.0, 0.0, 0.0, 0.0, 0.0, 0.0, 0.0, 0.0, 0.0, 0.0, 0.0, 0.0, 0.0, 0.0, 0.0, 0.0, 0.0, 0.0, 0.0, 0.0, 0.0, 0.0, 0.0, 0.0, 0.0, 0.0, 0.0, 0.0, 0.0, 0.0, 0.0, 0.0, 0.0, 0.0, 0.0, 0.0, 0.0, 0.0, 0.0, 0.0, 0.0, 0.0, 0.0, 0.0, 0.0, 0.0, 0.0, 0.0, 0.0, 0.0, 0.0, 0.0, 0.0, 0.0, 0.0, 0.0, 0.0, 0.0, 0.0, 0.0, 0.0, 0.0, 0.0, 0.0, 0.0, 0.0, 0.0, 0.0, 0.0, 0.0, 0.0, 0.0, 0.0, 0.0, 0.0, 0.0, 0.0, 0.0, 0.0, 0.0, 0.0, 0.0, 0.0, 0.0, 0.0, 0.0, 0.0, 0.0, 0.0, 0.0, 0.0, 0.0, 0.0, 0.0, 0.0, 0.0, 0.0, 0.0, 0.0, 0.0, 0.0, 0.0, 0.0, 0.0, 0.0, 0.0, 0.0, 0.0, 0.0, 0.0, 0.0, 0.0, 0.0, 0.0, 0.0, 0.0, 0.0, 0.0, 0.0, 0.0, 0.0, 0.0, 0.0, 0.0, 0.0, 0.0, 0.0, 0.0, 0.0, 0.0, 0.0, 0.0, 0.0, 0.0, 0.0, 0.0, 0.0, 0.0, 0.0, 0.0, 0.0, 0.0, 0.0, 0.0, 0.0, 0.0, 0.0, 0.0, 0.0, 0.0, 0.0, 0.0, 0.0, 0.0, 0.0, 0.0, 0.0, 0.0, 0.0, 0.0, 0.0, 0.0, 0.0, 0.0, 0.0, 0.0, 0.0, 0.0, 0.0, 0.0, 0.0, 0.0, 0.0, 0.0, 0.0, 0.0, 0.0, 0.0, 0.0, 0.0, 0.0, 0.0, 0.0, 0.0, 0.0, 0.0, 0.0, 0.0, 0.0, 0.0, 0.0, 0.0, 0.0, 0.0, 0.0, 0.0, 0.0, 0.0, 0.0, 0.0, 0.0, 0.0, 0.0, 0.0, 0.0, 0.0, 0.0, 0.0, 0.0, 0.0, 0.0, 0.0, 0.0, 0.0, 0.0, 0.0, 0.0, 0.0, 0.0, 0.0, 0.0, 0.0, 0.0, 0.0, 0.0, 0.0, 0.0, 0.0, 0.0, 0.0, 0.0, 0.0, 0.0, 0.0, 0.0, 0.0, 0.0, 0.0, 0.0, 0.0, 0.0, 0.0, 0.0, 0.0, 0.0, 0.0, 0.0, 0.0, 0.0, 0.0, 0.0, 0.0, 0.0, 0.0, 0.0, 0.0, 0.0, 0.0, 0.0, 0.0, 0.0, 0.0, 0.0, 0.0, 0.0, 0.0, 0.0, 0.0, 0.0, 0.0, 0.0, 0.0, 0.0, 0.0, 0.0, 0.0, 0.0, 0.0, 0.0, 0.0, 0.0, 0.0, 0.0, 0.0, 0.0, 0.0, 0.0, 0.0, 0.0, 0.0, 0.0, 0.0, 0.0, 0.0, 0.0, 0.0, 0.0, 0.0, 0.0, 0.0, 0.0, 0.0, 0.0, 0.0, 0.0, 0.0, 0.0, 0.0, 0.0, 0.0, 0.0, 0.0, 0.0, 0.0, 0.0, 0.0, 0.0, 0.0, 0.0, 0.0, 0.0, 0.0, 0.0, 0.0, 0.0, 0.0, 0.0, 0.0, 0.0, 0.0, 0.0, 0.0, 0.0, 0.0, 0.0, 0.0, 0.0, 0.0, 0.0, 0.0, 0.0, 0.0, 0.0, 0.0, 0.0, 0.0, 0.0, 0.0, 0.0, 0.0, 0.0, 0.0, 0.0, 0.0, 0.0, 0.0, 0.0, 0.0, 0.0, 0.0, 0.0, 0.0, 0.0, 0.0, 0.0, 0.0, 0.0, 0.0, 0.0, 0.0, 0.0, 0.0, 0.0, 0.0, 0.0, 0.0, 0.0, 0.0, 0.0, 0.0, 0.0, 0.0, 0.0, 0.0, 0.0, 0.0, 0.0, 0.0, 0.0, 0.0, 0.0, 0.0, 0.0, 0.0, 0.0, 0.0, 0.0, 0.0, 0.0, 0.0, 0.0, 0.0, 0.0, 0.0, 0.0, 0.0, 0.0, 0.0, 0.0, 0.0, 0.0, 0.0, 0.0, 0.0, 0.0, 0.0, 0.0, 0.0, 0.0, 0.0, 0.0, 0.0, 0.0, 0.0, 0.0, 0.0, 0.0, 0.0, 0.0, 0.0, 0.0, 0.0, 0.0, 0.0, 0.0, 0.0, 0.0, 0.0, 0.0, 0.0, 0.0, 0.0, 0.0, 0.0, 0.0, 0.0, 0.0, 0.0, 0.0, 0.0, 0.0, 0.0, 0.0, 0.0, 0.0, 0.0, 0.0, 0.0, 0.0, 0.0, 0.0, 0.0, 0.0, 0.0, 0.0, 0.0, 0.0, 0.0, 0.0, 0.0, 0.0, 0.0, 0.0, 0.0, 0.0, 0.0, 0.0, 0.0, 0.0, 0.0, 0.0, 0.0, 0.0, 0.0, 0.0, 0.0, 0.0, 0.0, 0.0, 0.0, 0.0, 0.0, 0.0, 0.0, 0.0, 0.0, 0.0, 0.0, 0.0, 0.0, 0.0, 0.0, 0.0, 0.0, 0.0, 0.0, 0.0, 0.0, 0.0, 0.0, 0.0, 0.0, 0.0, 0.0, 0.0, 0.0, 0.0, 0.0, 0.0, 0.0, 0.0, 0.0, 0.0, 0.0, 0.0, 0.0, 0.0, 0.0, 0.0, 0.0, 0.0, 0.0, 0.0, 0.0, 0.0, 0.0, 0.0, 0.0, 0.0, 0.0, 0.0, 0.0, 0.0, 0.0, 0.0, 0.0, 0.0, 0.0, 0.0, 0.0, 0.0, 0.0, 0.0, 0.0, 0.0, 0.0, 0.0, 0.0, 0.0, 0.0, 0.0, 0.0, 0.0, 0.0, 0.0, 0.0, 0.0, 0.0, 0.0, 0.0, 0.0, 0.0, 0.0, 0.0, 0.0, 0.0, 0.0, 0.0, 0.0, 0.0, 0.0, 0.0, 0.0, 0.0, 0.0, 0.0, 0.0, 0.0, 0.0, 0.0, 0.0, 0.0, 0.0, 0.0, 0.0, 0.0, 0.0, 0.0, 0.0, 0.0, 0.0, 0.0, 0.0, 0.0, 0.0, 0.0, 0.0, 0.0, 0.0, 0.0, 0.0, 0.0, 0.0, 0.0, 0.0, 0.0, 0.0, 0.0, 0.0, 0.0, 0.0, 0.0, 0.0, 0.0, 0.0, 0.0, 0.0, 0.0, 0.0, 0.0, 0.0, 0.0, 0.0, 0.0, 0.0, 0.0, 0.0, 0.0, 0.0, 0.0, 0.0, 0.0, 0.0, 0.0, 0.0, 0.0, 0.0, 0.0, 0.0, 0.0, 0.0, 0.0, 0.0, 0.0, 0.0, 0.0, 0.0, 0.0, 0.0, 0.0, 0.0, 0.0, 0.0, 0.0, 0.0, 0.0, 0.0, 0.0, 0.0, 0.0, 0.0, 0.0, 0.0, 0.0, 0.0, 0.0, 0.0, 0.0, 0.0, 0.0, 0.0, 0.0, 0.0, 0.0, 0.0, 0.0, 0.0, 0.0, 0.0, 0.0, 0.0, 0.0, 0.0, 0.0, 0.0, 0.0, 0.0, 0.0, 0.0, 0.0, 0.0, 0.0, 0.0, 0.0, 0.0, 0.0, 0.0, 0.0, 0.0, 0.0, 0.0, 0.0, 0.0, 0.0, 0.0, 0.0, 0.0, 0.0, 0.0, 0.0, 0.0, 0.0, 0.0, 0.0, 0.0, 0.0, 0.0, 0.0, 0.0, 0.0, 0.0, 0.0, 0.0, 0.0, 0.0, 0.0, 0.0, 0.0, 0.0, 0.0, 0.0, 0.0, 0.0, 0.0, 0.0, 0.0, 0.0, 0.0, 0.0, 0.0, 0.0, 0.0, 0.0, 0.0, 0.0, 0.0, 0.0, 0.0, 0.0, 0.0, 0.0, 0.0, 0.0, 0.0, 0.0, 0.0, 0.0, 0.0, 0.0, 0.0, 0.0, 0.0, 0.0, 0.0, 0.0, 0.0, 0.0, 0.0, 0.0, 0.0, 0.0, 0.0, 0.0, 0.0, 0.0, 0.0, 0.0, 0.0, 0.0, 0.0, 0.0, 0.0, 0.0, 0.0, 0.0, 0.0, 0.0, 0.0, 0.0, 0.0, 0.0, 0.0, 0.0, 0.0, 0.0, 0.0, 0.0, 0.0, 0.0, 0.0, 0.0, 0.0, 0.0, 0.0, 0.0, 0.0, 0.0, 0.0, 0.0, 0.0, 0.0, 0.0, 0.0, 0.0, 0.0, 0.0, 0.0, 0.0, 0.0, 0.0, 0.0, 0.0, 0.0, 0.0, 0.0, 0.0, 0.0, 0.0, 0.0, 0.0, 0.0, 0.0, 0.0, 0.0, 0.0, 0.0, 0.0, 0.0, 0.0, 0.0, 0.0, 0.0, 0.0, 0.0, 0.0, 0.0, 0.0, 0.0, 0.0, 0.0, 0.0, 0.0, 0.0, 0.0, 0.0, 0.0, 0.0, 0.0, 0.0, 0.0, 0.0, 0.0, 0.0, 0.0, 0.0, 0.0, 0.0, 0.0, 0.0, 0.0, 0.0, 0.0, 0.0, 0.0, 0.0, 0.0, 0.0, 0.0, 0.0, 0.0, 0.0, 0.0, 0.0, 0.0, 0.0, 0.0, 0.0, 0.0, 0.0, 0.0, 0.0, 0.0, 0.0, 0.0, 0.0, 0.0, 0.0, 0.0, 0.0, 0.0, 0.0, 0.0, 0.0, 0.0, 0.0, 0.0, 0.0, 0.0, 0.0, 0.0, 0.0, 0.0, 0.0, 0.0, 0.0, 0.0, 0.0, 0.0, 0.0, 0.0, 0.0, 0.0, 0.0, 0.0, 0.0, 0.0, 0.0, 0.0, 0.0, 0.0, 0.0, 0.0, 0.0, 0.0, 0.0, 0.0, 0.0, 0.0, 0.0, 0.0, 0.0, 0.0, 0.0, 0.0, 0.0, 0.0, 0.0, 0.0, 0.0, 0.0, 0.0, 0.0, 0.0, 0.0, 0.0, 0.0, 0.0, 0.0, 0.0, 0.0, 0.0, 0.0, 0.0, 0.0, 0.0, 0.0, 0.0, 0.0, 0.0, 0.0, 0.0, 0.0, 0.0, 0.0, 0.0, 0.0, 0.0, 0.0, 0.0, 0.0, 0.0, 0.0, 0.0, 0.0, 0.0, 0.0, 0.0, 0.0, 0.0, 0.0, 0.0, 0.0, 0.0, 0.0, 0.0, 0.0, 0.0, 0.0, 0.0, 0.0, 0.0, 0.0, 0.0, 0.0, 0.0, 0.0, 0.0, 0.0, 0.0, 0.0, 0.0, 0.0, 0.0, 0.0, 0.0, 0.0, 0.0, 0.0, 0.0, 0.0, 0.0, 0.0, 0.0, 0.0, 0.0, 0.0, 0.0, 0.0, 0.0, 0.0, 0.0, 0.0, 0.0, 0.0, 0.0, 0.0, 0.0, 0.0, 0.0, 0.0, 0.0, 0.0, 0.0, 0.0, 0.0, 0.0, 0.0, 0.0, 0.0, 0.0, 0.0, 0.0, 0.0, 0.0, 0.0, 0.0, 0.0, 0.0, 0.0, 0.0, 0.0, 0.0, 0.0, 0.0, 0.0, 0.0, 0.0, 0.0, 0.0, 0.0, 0.0, 0.0, 0.0, 0.0, 0.0, 0.0, 0.0, 0.0, 0.0, 0.0, 0.0, 0.0, 0.0, 0.0, 0.0, 0.0, 0.0, 0.0, 0.0, 0.0, 0.0, 0.0, 0.0, 0.0, 0.0, 0.0, 0.0, 0.0, 0.0, 0.0, 0.0, 0.0, 0.0, 0.0, 0.0, 0.0, 0.0, 0.0, 0.0, 0.0, 0.0, 0.0, 0.0, 0.0, 0.0, 0.0, 0.0, 0.0, 0.0, 0.0, 0.0, 0.0, 0.0, 0.0, 0.0, 0.0, 0.0, 0.0, 0.0, 0.0, 0.0, 0.0, 0.0, 0.0, 0.0, 0.0, 0.0, 0.0, 0.0, 0.0, 0.0, 0.0, 0.0, 0.0, 0.0, 0.0, 0.0, 0.0, 0.0, 0.0, 0.0, 0.0, 0.0, 0.0, 0.0, 0.0, 0.0, 0.0, 0.0, 0.0, 0.0, 0.0, 0.0, 0.0, 0.0, 0.0, 0.0, 0.0, 0.0, 0.0, 0.0, 0.0, 0.0, 0.0, 0.0, 0.0, 0.0, 0.0, 0.0, 0.0, 0.0, 0.0, 0.0, 0.0, 0.0, 0.0, 0.0, 0.0, 0.0, 0.0, 0.0, 0.0, 0.0, 0.0, 0.0, 0.0, 0.0, 0.0, 0.0, 0.0, 0.0, 0.0, 0.0, 0.0, 0.0, 0.0, 0.0, 0.0, 0.0, 0.0, 0.0, 0.0, 0.0, 0.0, 0.0, 0.0, 0.0, 0.0, 0.0, 0.0, 0.0, 0.0, 0.0, 0.0, 0.0, 0.0, 0.0, 0.0, 0.0, 0.0, 0.0, 0.0, 0.0, 0.0, 0.0, 0.0, 0.0, 0.0, 0.0, 0.0, 0.0, 0.0, 0.0, 0.0, 0.0, 0.0, 0.0, 0.0, 0.0, 0.0, 0.0, 0.0, 0.0, 0.0, 0.0, 0.0, 0.0, 0.0, 0.0, 0.0, 0.0, 0.0, 0.0, 0.0, 0.0, 0.0, 0.0, 0.0, 0.0, 0.0, 0.0, 0.0, 0.0, 0.0, 0.0, 0.0, 0.0, 0.0, 0.0, 0.0, 0.0, 0.0, 0.0, 0.0, 0.0, 0.0, 0.0, 0.0, 0.0, 0.0, 0.0, 0.0, 0.0, 0.0, 0.0, 0.0, 0.0, 0.0, 0.0, 0.0, 0.0, 0.0, 0.0, 0.0, 0.0, 0.0, 0.0, 0.0, 0.0, 0.0, 0.0, 0.0, 0.0, 0.0, 0.0, 0.0, 0.0, 0.0, 0.0, 0.0, 0.0, 0.0, 0.0, 0.0, 0.0, 0.0, 0.0, 0.0, 0.0, 0.0, 0.0, 0.0])
me_circle.update()

# ---- objects
ob_light = bpy.data.objects.new('Light', light_light)
ob_camera = bpy.data.objects.new('Camera', cam_camera)
ob_circle = bpy.data.objects.new('Circle', me_circle)

# ---- transforms, parenting, visibility, modifiers, constraints
ob_light.location = (4.076, 1.005, 5.904)
ob_light.rotation_euler = (0.6503, 0.05522, 1.866)
ob_light.lock_rotations_4d = False
ob_light.empty_display_type = 'ARROWS'
ob_light.color = (0.0, 0.0, 0.0, 0.0)
ob_light.lineart.crease_threshold = 0.0
ob_camera.location = (7.359, -6.926, 4.958)
ob_camera.rotation_euler = (1.109, 0.0, 0.8149)
ob_camera.lock_rotations_4d = False
ob_camera.empty_display_type = 'ARROWS'
ob_camera.color = (0.0, 0.0, 0.0, 0.0)
ob_camera.display_type = 'WIRE'
ob_camera.lineart.crease_threshold = 0.0
ob_circle.location = (0.0, 0.0, 0.0)
_m = ob_circle.modifiers.new('Subdivision', 'SUBSURF')
_m.levels = 3
_m.render_levels = 3
_m = ob_circle.modifiers.new('Smooth by Angle', 'NODES')
_m.node_group = ng_smooth_by_angle
_m.use_pin_to_last = True
_m.show_group_selector = False

# ---- collection membership
col_collection.objects.link(ob_light)
col_collection.objects.link(ob_camera)
col_collection.objects.link(ob_circle)

# ---- scene / render settings (as saved in the file)
scene.camera = ob_camera
scene.frame_start = 1; scene.frame_end = 250; scene.frame_set(1)
scene.render.engine = 'BLENDER_EEVEE_NEXT'
bpy.context.view_layer.update()
